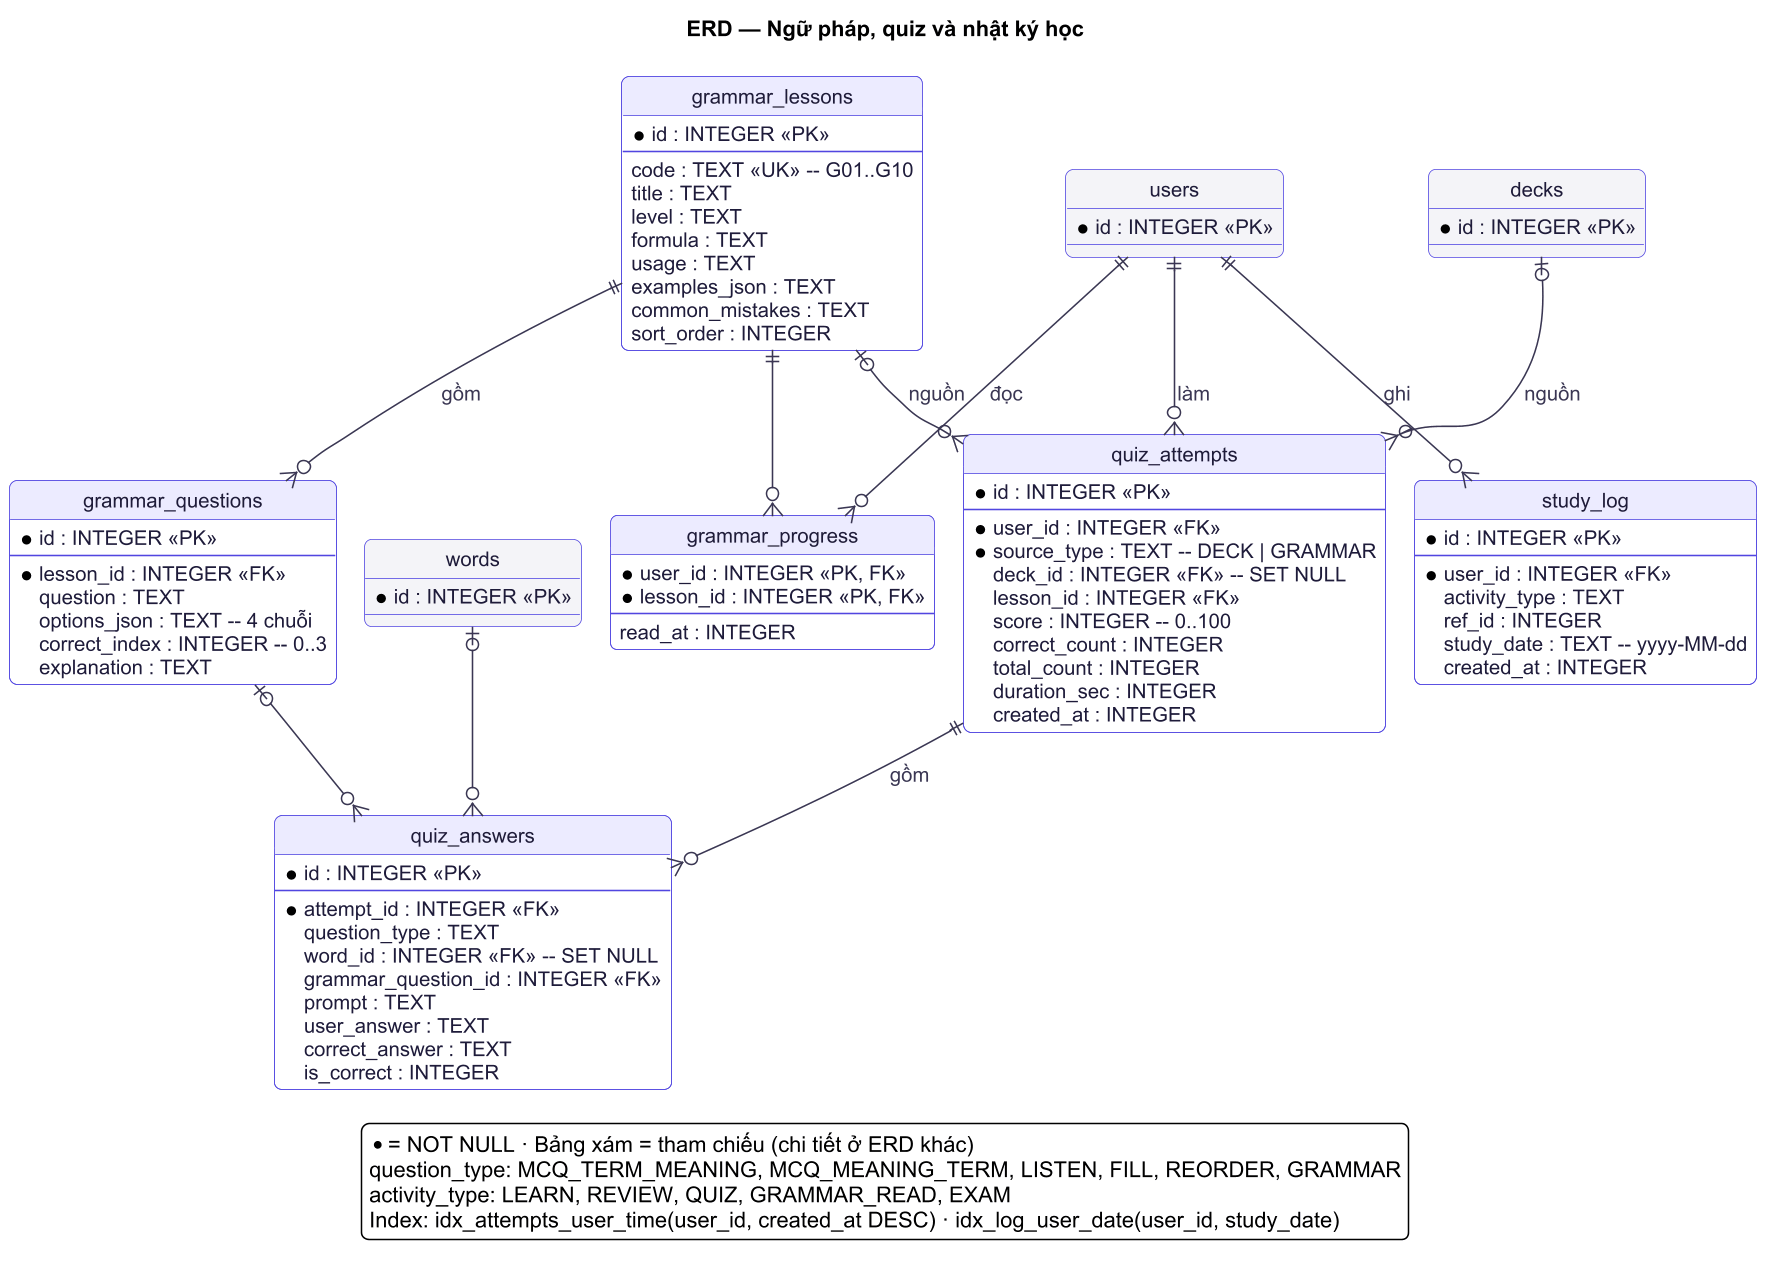

The diagram above was rendered by PlantUML. Its source (embedded in the PNG):
@startuml
!include ../_style.puml
title ERD — Ngữ pháp, quiz và nhật ký học
hide circle

entity "users" as users #F4F4F8 {
  * id : INTEGER <<PK>>
}
entity "decks" as decks #F4F4F8 {
  * id : INTEGER <<PK>>
}
entity "words" as words #F4F4F8 {
  * id : INTEGER <<PK>>
}

entity "grammar_lessons" as gl {
  * id : INTEGER <<PK>>
  --
  code : TEXT <<UK>> -- G01..G10
  title : TEXT
  level : TEXT
  formula : TEXT
  usage : TEXT
  examples_json : TEXT
  common_mistakes : TEXT
  sort_order : INTEGER
}
entity "grammar_questions" as gq {
  * id : INTEGER <<PK>>
  --
  * lesson_id : INTEGER <<FK>>
  question : TEXT
  options_json : TEXT -- 4 chuỗi
  correct_index : INTEGER -- 0..3
  explanation : TEXT
}
entity "grammar_progress" as gp {
  * user_id : INTEGER <<PK, FK>>
  * lesson_id : INTEGER <<PK, FK>>
  --
  read_at : INTEGER
}
entity "quiz_attempts" as qa {
  * id : INTEGER <<PK>>
  --
  * user_id : INTEGER <<FK>>
  * source_type : TEXT -- DECK | GRAMMAR
  deck_id : INTEGER <<FK>> -- SET NULL
  lesson_id : INTEGER <<FK>>
  score : INTEGER -- 0..100
  correct_count : INTEGER
  total_count : INTEGER
  duration_sec : INTEGER
  created_at : INTEGER
}
entity "quiz_answers" as qn {
  * id : INTEGER <<PK>>
  --
  * attempt_id : INTEGER <<FK>>
  question_type : TEXT
  word_id : INTEGER <<FK>> -- SET NULL
  grammar_question_id : INTEGER <<FK>>
  prompt : TEXT
  user_answer : TEXT
  correct_answer : TEXT
  is_correct : INTEGER
}
entity "study_log" as sl {
  * id : INTEGER <<PK>>
  --
  * user_id : INTEGER <<FK>>
  activity_type : TEXT
  ref_id : INTEGER
  study_date : TEXT -- yyyy-MM-dd
  created_at : INTEGER
}

gl ||--o{ gq : "gồm"
users ||--o{ gp : "đọc"
gl ||--o{ gp
users ||--o{ qa : "làm"
decks |o--o{ qa : "nguồn"
gl |o--o{ qa : "nguồn"
qa ||--o{ qn : "gồm"
words |o--o{ qn
gq |o--o{ qn
users ||--o{ sl : "ghi"

legend bottom
  * = NOT NULL · Bảng xám = tham chiếu (chi tiết ở ERD khác)
  question_type: MCQ_TERM_MEANING, MCQ_MEANING_TERM, LISTEN, FILL, REORDER, GRAMMAR
  activity_type: LEARN, REVIEW, QUIZ, GRAMMAR_READ, EXAM
  Index: idx_attempts_user_time(user_id, created_at DESC) · idx_log_user_date(user_id, study_date)
endlegend
@enduml